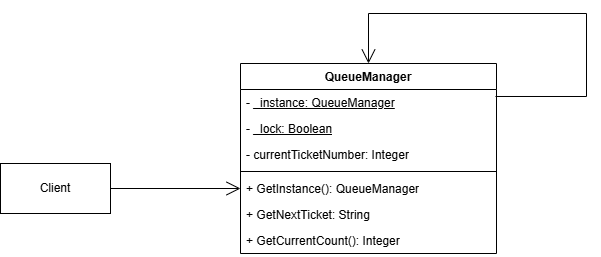

The diagram above was exported from draw.io. Its source (the exported page's mxGraphModel, read from the mxfile embedded in the PNG):
<mxGraphModel dx="1426" dy="1954" grid="1" gridSize="10" guides="1" tooltips="1" connect="1" arrows="1" fold="1" page="1" pageScale="1" pageWidth="827" pageHeight="1169" math="0" shadow="0">
  <root>
    <mxCell id="0" />
    <mxCell id="1" parent="0" />
    <mxCell id="mJubqlx_ByPoCQQuFH1U-1" parent="1" style="swimlane;fontStyle=1;align=center;verticalAlign=top;childLayout=stackLayout;horizontal=1;startSize=26;horizontalStack=0;resizeParent=1;resizeParentMax=0;resizeLast=0;collapsible=1;marginBottom=0;whiteSpace=wrap;html=1;" value="QueueManager" vertex="1">
      <mxGeometry height="190" width="256" x="330" y="60" as="geometry" />
    </mxCell>
    <mxCell id="mJubqlx_ByPoCQQuFH1U-2" parent="mJubqlx_ByPoCQQuFH1U-1" style="text;strokeColor=none;fillColor=none;align=left;verticalAlign=top;spacingLeft=4;spacingRight=4;overflow=hidden;rotatable=0;points=[[0,0.5],[1,0.5]];portConstraint=eastwest;whiteSpace=wrap;html=1;" value="-&amp;nbsp;&lt;u&gt;_instance: QueueManager&lt;/u&gt;" vertex="1">
      <mxGeometry height="26" width="256" y="26" as="geometry" />
    </mxCell>
    <mxCell id="mJubqlx_ByPoCQQuFH1U-9" edge="1" parent="mJubqlx_ByPoCQQuFH1U-1" source="mJubqlx_ByPoCQQuFH1U-2" style="endArrow=open;endFill=1;endSize=12;html=1;rounded=0;exitX=0.996;exitY=0.269;exitDx=0;exitDy=0;exitPerimeter=0;entryX=0.5;entryY=0;entryDx=0;entryDy=0;" target="mJubqlx_ByPoCQQuFH1U-1" value="">
      <mxGeometry relative="1" width="160" as="geometry">
        <Array as="points">
          <mxPoint x="346" y="33" />
          <mxPoint x="346" y="-50" />
          <mxPoint x="128" y="-50" />
        </Array>
        <mxPoint x="246" y="40" as="sourcePoint" />
        <mxPoint x="406" y="40" as="targetPoint" />
      </mxGeometry>
    </mxCell>
    <mxCell id="mJubqlx_ByPoCQQuFH1U-5" parent="mJubqlx_ByPoCQQuFH1U-1" style="text;strokeColor=none;fillColor=none;align=left;verticalAlign=top;spacingLeft=4;spacingRight=4;overflow=hidden;rotatable=0;points=[[0,0.5],[1,0.5]];portConstraint=eastwest;whiteSpace=wrap;html=1;" value="- &lt;u&gt;_lock: Boolean&lt;/u&gt;" vertex="1">
      <mxGeometry height="26" width="256" y="52" as="geometry" />
    </mxCell>
    <mxCell id="mJubqlx_ByPoCQQuFH1U-8" parent="mJubqlx_ByPoCQQuFH1U-1" style="text;strokeColor=none;fillColor=none;align=left;verticalAlign=top;spacingLeft=4;spacingRight=4;overflow=hidden;rotatable=0;points=[[0,0.5],[1,0.5]];portConstraint=eastwest;whiteSpace=wrap;html=1;" value="- currentTicketNumber: Integer" vertex="1">
      <mxGeometry height="26" width="256" y="78" as="geometry" />
    </mxCell>
    <mxCell id="mJubqlx_ByPoCQQuFH1U-3" parent="mJubqlx_ByPoCQQuFH1U-1" style="line;strokeWidth=1;fillColor=none;align=left;verticalAlign=middle;spacingTop=-1;spacingLeft=3;spacingRight=3;rotatable=0;labelPosition=right;points=[];portConstraint=eastwest;strokeColor=inherit;" value="" vertex="1">
      <mxGeometry height="8" width="256" y="104" as="geometry" />
    </mxCell>
    <mxCell id="mJubqlx_ByPoCQQuFH1U-4" parent="mJubqlx_ByPoCQQuFH1U-1" style="text;strokeColor=none;fillColor=none;align=left;verticalAlign=top;spacingLeft=4;spacingRight=4;overflow=hidden;rotatable=0;points=[[0,0.5],[1,0.5]];portConstraint=eastwest;whiteSpace=wrap;html=1;" value="+ GetInstance(): QueueManager" vertex="1">
      <mxGeometry height="26" width="256" y="112" as="geometry" />
    </mxCell>
    <mxCell id="mJubqlx_ByPoCQQuFH1U-6" parent="mJubqlx_ByPoCQQuFH1U-1" style="text;strokeColor=none;fillColor=none;align=left;verticalAlign=top;spacingLeft=4;spacingRight=4;overflow=hidden;rotatable=0;points=[[0,0.5],[1,0.5]];portConstraint=eastwest;whiteSpace=wrap;html=1;" value="+ GetNextTicket: String" vertex="1">
      <mxGeometry height="26" width="256" y="138" as="geometry" />
    </mxCell>
    <mxCell id="mJubqlx_ByPoCQQuFH1U-7" parent="mJubqlx_ByPoCQQuFH1U-1" style="text;strokeColor=none;fillColor=none;align=left;verticalAlign=top;spacingLeft=4;spacingRight=4;overflow=hidden;rotatable=0;points=[[0,0.5],[1,0.5]];portConstraint=eastwest;whiteSpace=wrap;html=1;" value="+ GetCurrentCount(): Integer" vertex="1">
      <mxGeometry height="26" width="256" y="164" as="geometry" />
    </mxCell>
    <mxCell id="mJubqlx_ByPoCQQuFH1U-10" parent="1" style="html=1;whiteSpace=wrap;" value="Client" vertex="1">
      <mxGeometry height="50" width="110" x="90" y="160" as="geometry" />
    </mxCell>
    <mxCell id="mJubqlx_ByPoCQQuFH1U-11" edge="1" parent="1" source="mJubqlx_ByPoCQQuFH1U-10" style="endArrow=open;endFill=1;endSize=12;html=1;rounded=0;exitX=1;exitY=0.5;exitDx=0;exitDy=0;entryX=0;entryY=0.5;entryDx=0;entryDy=0;" target="mJubqlx_ByPoCQQuFH1U-4" value="">
      <mxGeometry relative="1" width="160" as="geometry">
        <mxPoint x="150" y="240" as="sourcePoint" />
        <mxPoint x="310" y="240" as="targetPoint" />
      </mxGeometry>
    </mxCell>
  </root>
</mxGraphModel>